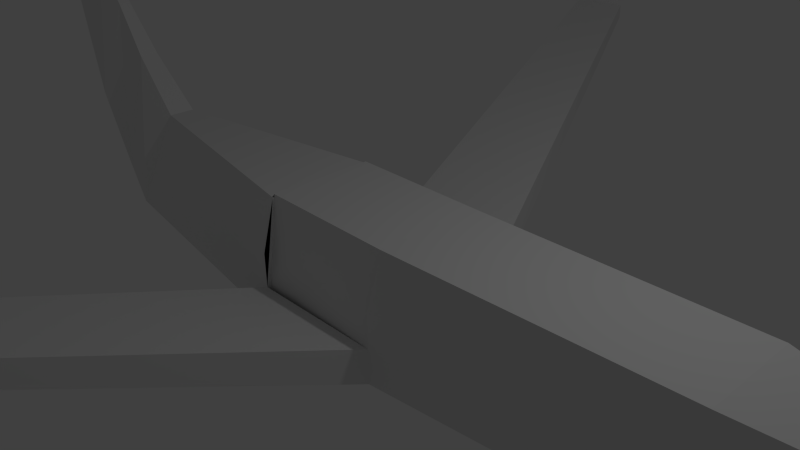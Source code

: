 # Source: B739.blend  (saved by Blender 2.76.0; exported with 4.5.12 LTS)
import bpy
from mathutils import Matrix  # noqa: F401  (used for matrix-valued properties, if any)

bpy.ops.wm.read_factory_settings(use_empty=True)
scene = bpy.context.scene
scene.name = 'Scene'

# ---- collections
col_collection_1 = bpy.data.collections.new('Collection 1'); scene.collection.children.link(col_collection_1)

# ---- materials (node trees are filled in below, after node groups)
mat_material = bpy.data.materials.new('Material')
mat_material.alpha_threshold = 0.0
mat_material.use_transparent_shadow = False
mat_material.roughness = 0.5
mat_material.line_color = (0.0, 0.0, 0.0, 1.0)

# ---- material node trees

# ---- world
world_world = bpy.data.worlds.new('World'); scene.world = world_world
world_world.color = (0.05088, 0.05088, 0.05088)
world_world.use_sun_shadow = False
world_world.sun_shadow_jitter_overblur = 0.0
world_world.cycles.sampling_method = 'MANUAL'
world_world.cycles.sample_map_resolution = 256

# ---- cameras
cam_camera = bpy.data.cameras.new('Camera')
cam_camera.clip_end = 100.0
cam_camera.lens = 35.0
cam_camera.sensor_width = 32.0
cam_camera.sensor_height = 18.0
cam_camera.ortho_scale = 7.314
cam_camera.dof.focus_distance = 0.0
cam_camera.dof.aperture_fstop = 128.0

# ---- lights
light_lamp = bpy.data.lights.new('Lamp', 'POINT')
light_lamp.transmission_factor = 0.0
light_lamp.cutoff_distance = 30.0
light_lamp.energy = 100.0
light_lamp.shadow_buffer_clip_start = 1.001
light_lamp.shadow_soft_size = 0.1
light_lamp.shadow_maximum_resolution = 0.006
light_lamp.use_absolute_resolution = True
light_lamp.cycles.use_multiple_importance_sampling = False

# ---- meshes
me_cube = bpy.data.meshes.new('Cube')
me_cube.from_pydata([(1.0, 1.0, -1.0), (1.0, -1.0, -1.0), (-1.0, -1.0, -1.0), (-1.0, 1.0, -1.0), (1.0, 0.7721, 0.731), (1.0, -0.7721, 0.731), (-1.0, -0.7721, 0.7704), (-1.0, 0.7721, 0.7704), (6.0, 0.6, -0.6), (6.0, -0.6, -0.6), (6.0, 0.48, 0.6), (6.0, -0.48, 0.6), (5.0, -0.6949, 0.731), (5.0, 0.6949, 0.731), (5.0, -0.8, -0.8), (5.0, 0.8, -0.8), (6.3, 0.24, -0.24), (6.3, -0.24, -0.24), (6.3, 0.24, 0.24), (6.3, -0.24, 0.24), (-1.0, -1.0, -1.0), (-1.0, 1.0, -1.0), (-1.0, -0.8, 0.731), (-1.0, 0.8, 0.731), (6.3, 0.24, -0.24), (6.3, -0.24, -0.24), (6.3, 0.24, 0.24), (6.3, -0.24, 0.24), (-5.0, -0.6, -0.7), (-5.0, 0.6, -0.7), (-4.709, -0.1054, 0.7348), (-4.709, 0.2991, 0.7348), (-6.0, -0.2909, -0.4), (-6.0, 0.2909, -0.4), (-5.552, -0.0488, 1.522), (-5.552, 0.2424, 1.522), (-6.6, -0.2827, 0.72), (-6.6, 0.2827, 0.72), (-6.152, 0.003209, 2.271), (-6.152, 0.1904, 2.271), (-7.642, -0.04765, 2.842), (-7.642, 0.1373, 2.842), (-6.66, 0.004365, 2.846), (-6.66, 0.1893, 2.846), (-1.0, -1.0, 0.0), (1.0, -1.0, 0.0), (-1.0, -1.0, -0.5), (1.0, -1.0, -0.5), (1.0, -1.0, -1.0), (-1.0, -1.0, -1.0), (-1.0, -1.0, -0.5), (1.0, -1.0, -0.5), (1.0, 1.0, 0.0), (-1.0, 1.0, 0.0), (1.0, 1.0, -0.5), (-1.0, 1.0, -0.5), (1.0, 1.0, -1.0), (-1.0, 1.0, -1.0), (1.0, -1.0, -1.0), (-1.0, -1.0, -1.0), (-1.0, -1.0, -0.5), (1.0, -1.0, -0.5), (1.0, 1.0, -0.5), (-1.0, 1.0, -0.5), (-2.5, -9.0, 1.125), (-3.5, -9.0, 1.125), (-3.5, -9.0, 1.375), (-2.5, -9.0, 1.375), (-2.5, 9.0, 1.125), (-3.5, 9.0, 1.125), (-2.5, 9.0, 1.375), (-3.5, 9.0, 1.375), (-2.5, -9.0, 1.125), (-3.5, -9.0, 1.125), (-3.5, -9.0, 1.375), (-2.5, -9.0, 1.375), (-2.5, 9.0, 1.125), (-3.5, 9.0, 1.125), (-2.5, 9.0, 1.375), (-3.5, 9.0, 1.375), (-2.5, -9.0, 1.125), (-3.5, -9.0, 1.125), (-3.5, -9.0, 1.375), (-2.5, -9.0, 1.375), (-2.5, 9.0, 1.125), (-3.5, 9.0, 1.125), (-2.5, 9.0, 1.375), (-3.5, 9.0, 1.375), (-2.5, -9.0, 1.125), (-3.5, -9.0, 1.125), (-3.5, -9.0, 1.375), (-2.5, -9.0, 1.375), (-2.6, -9.1, 1.125), (-3.6, -9.1, 1.125), (-3.6, -9.1, 1.375), (-2.6, -9.1, 1.375), (-3.92, -9.015, 2.075), (-3.32, -9.015, 2.075), (-3.98, -9.085, 2.075), (-3.38, -9.085, 2.075), (-2.6, 9.1, 1.125), (-3.6, 9.1, 1.125), (-2.6, 9.1, 1.375), (-3.6, 9.1, 1.375), (-3.22, 9.02, 2.075), (-3.82, 9.02, 2.075), (-3.28, 9.08, 2.075), (-3.88, 9.08, 2.075)], [], [(0, 1, 2, 3), (4, 7, 6, 5), (4, 5, 12, 13), (1, 47, 45, 5, 6, 2), (17, 16, 24, 25), (4, 52, 54, 0, 3, 7), (10, 11, 19, 18), (15, 13, 10, 8), (13, 12, 11, 10), (0, 54, 52, 4, 13, 15), (5, 45, 47, 1, 14, 12), (1, 0, 15, 14), (14, 15, 8, 9), (12, 14, 9, 11), (19, 17, 25, 27), (8, 10, 18, 16), (11, 9, 17, 19), (9, 8, 16, 17), (22, 23, 31, 30), (24, 26, 27, 25), (2, 6, 22, 44, 46, 20), (6, 7, 23, 22), (18, 19, 27, 26), (16, 18, 26, 24), (7, 3, 21, 55, 53, 23), (3, 2, 20, 21), (29, 28, 32, 33), (20, 46, 44, 22, 30, 28), (23, 53, 55, 21, 29, 31), (21, 20, 28, 29), (34, 35, 39, 38), (30, 31, 35, 34), (28, 30, 34, 32), (31, 29, 33, 35), (39, 37, 41, 43), (32, 34, 38, 36), (35, 33, 37, 39), (33, 32, 36, 37), (40, 42, 43, 41), (37, 36, 40, 41), (38, 39, 43, 42), (36, 38, 42, 40), (1, 47, 51, 48), (46, 20, 49, 50), (51, 50, 60, 61), (54, 0, 56, 62), (62, 56, 68, 70), (58, 61, 67, 64), (55, 54, 62, 63), (50, 49, 59, 60), (21, 55, 63, 57), (49, 48, 58, 59), (48, 51, 61, 58), (0, 21, 57, 56), (66, 65, 73, 74), (59, 58, 64, 65), (60, 59, 65, 66), (61, 60, 66, 67), (71, 70, 78, 79), (63, 62, 70, 71), (57, 63, 71, 69), (56, 57, 69, 68), (78, 76, 84, 86), (76, 77, 85, 84), (69, 71, 79, 77), (67, 66, 74, 75), (64, 67, 75, 72), (68, 69, 77, 76), (70, 68, 76, 78), (65, 64, 72, 73), (80, 83, 91, 88), (84, 85, 101, 100), (73, 72, 80, 81), (74, 73, 81, 82), (79, 78, 86, 87), (77, 79, 87, 85), (75, 74, 82, 83), (72, 75, 83, 80), (91, 90, 96, 97), (81, 80, 88, 89), (82, 81, 89, 90), (83, 82, 90, 91), (94, 93, 92, 95), (88, 91, 95, 92), (89, 88, 92, 93), (90, 89, 93, 94), (97, 96, 98, 99), (90, 94, 98, 96), (95, 91, 97, 99), (94, 95, 99, 98), (101, 103, 102, 100), (86, 84, 100, 102), (102, 103, 107, 106), (85, 87, 103, 101), (105, 104, 106, 107), (86, 102, 106, 104), (87, 86, 104, 105), (103, 87, 105, 107)])
me_cube.materials.append(mat_material)
me_cube.use_remesh_preserve_volume = False
me_cube.use_remesh_preserve_attributes = False
me_cube.use_mirror_vertex_groups = False
me_cube.update()

# ---- objects
ob_cube = bpy.data.objects.new('Cube', me_cube)
ob_lamp = bpy.data.objects.new('Lamp', light_lamp)
ob_camera = bpy.data.objects.new('Camera', cam_camera)

# ---- transforms, parenting, visibility, modifiers, constraints
ob_cube.location = (0.0, 0.0, 0.0)
ob_cube.lock_rotations_4d = False
ob_cube.empty_display_type = 'ARROWS'
ob_cube.lineart.crease_threshold = 0.0
ob_lamp.location = (4.076, 1.005, 5.904)
ob_lamp.rotation_euler = (0.6503, 0.05522, 1.866)
ob_lamp.lock_rotations_4d = False
ob_lamp.empty_display_type = 'ARROWS'
ob_lamp.color = (0.0, 0.0, 0.0, 0.0)
ob_lamp.lineart.crease_threshold = 0.0
ob_camera.location = (7.481, -6.508, 5.344)
ob_camera.rotation_euler = (1.109, 0.01082, 0.8149)
ob_camera.lock_rotations_4d = False
ob_camera.empty_display_type = 'ARROWS'
ob_camera.color = (0.0, 0.0, 0.0, 0.0)
ob_camera.display_type = 'WIRE'
ob_camera.lineart.crease_threshold = 0.0

# ---- collection membership
col_collection_1.objects.link(ob_cube)
col_collection_1.objects.link(ob_lamp)
col_collection_1.objects.link(ob_camera)

# ---- scene / render settings (as saved in the file)
scene.camera = ob_camera
scene.frame_start = 1; scene.frame_end = 250; scene.frame_set(1)
scene.render.engine = 'BLENDER_EEVEE_NEXT'
scene.render.resolution_percentage = 50
scene.render.dither_intensity = 0.0
scene.cycles.use_denoising = False
scene.cycles.samples = 10
scene.cycles.sampling_pattern = 'TABULATED_SOBOL'
scene.cycles.light_sampling_threshold = 0.0
scene.cycles.use_adaptive_sampling = False
scene.cycles.use_light_tree = False
scene.cycles.blur_glossy = 0.0
scene.cycles.pixel_filter_type = 'GAUSSIAN'
scene.cycles.sample_clamp_indirect = 0.0
scene.view_settings.view_transform = 'Standard'
bpy.context.view_layer.update()
